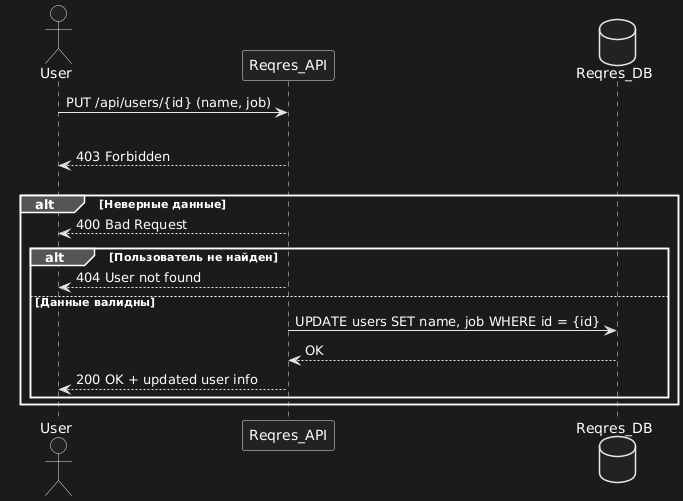

The diagram above was rendered by PlantUML. Its source (embedded in the PNG):
@startuml
actor User
participant Reqres_API
database Reqres_DB

User -> Reqres_API: PUT /api/users/{id} (name, job)

opt Отсутствует API-ключ
    Reqres_API --> User: 403 Forbidden
else Ключ передан
    alt Неверные данные
        Reqres_API --> User: 400 Bad Request
    alt Пользователь не найден
        Reqres_API --> User: 404 User not found
    else Данные валидны
        Reqres_API -> Reqres_DB: UPDATE users SET name, job WHERE id = {id}
        Reqres_DB --> Reqres_API: OK
        Reqres_API --> User: 200 OK + updated user info
    end
end
@enduml